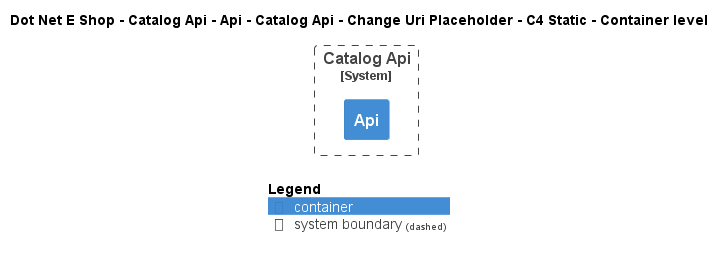

The diagram above was rendered by PlantUML. Its source (embedded in the PNG):
@startuml
!include ..\..\..\..\..\..\..\..\..\.c4s\C4_Container.puml

AddElementTag("c4interflow:lifecycle:new", $bgColor=green, $fontColor=#ffffff, $borderColor=green, $shadowing="False")
AddElementTag("c4interflow:lifecycle:changed", $bgColor=orange, $fontColor=#ffffff, $borderColor=orange, $shadowing="False")
AddElementTag("c4interflow:lifecycle:removed", $bgColor=red, $fontColor=#ffffff, $borderColor=red, $shadowing="False")

AddRelTag("c4interflow:lifecycle:new", $textColor=green, $lineColor=green)
AddRelTag("c4interflow:lifecycle:changed", $textColor=orange, $lineColor=orange)
AddRelTag("c4interflow:lifecycle:removed", $textColor=red, $lineColor=red)

SHOW_PERSON_PORTRAIT()
LAYOUT_TOP_DOWN()

skinparam linetype polyline

title Dot Net E Shop - Catalog Api - Api - Catalog Api - Change Uri Placeholder - C4 Static - Container level


System_Boundary(DotNetEShop.SoftwareSystems.CatalogApi, "Catalog Api") {
    Container(DotNetEShop.SoftwareSystems.CatalogApi.Containers.Api, "Api", "", "")
}



SHOW_LEGEND()
@enduml